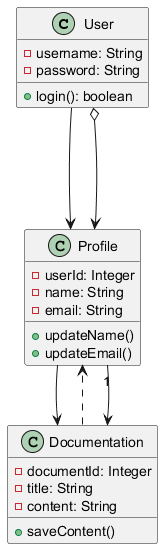

The diagram above was rendered by PlantUML. Its source (embedded in the PNG):
@startuml
class User {
  - username: String
  - password: String
  + login(): boolean
}

class Profile {
  - userId: Integer
  - name: String
  - email: String
  + updateName()
  + updateEmail()
}

class Documentation {
  - documentId: Integer
  - title: String
  - content: String
  + saveContent()
}

User --> Profile
Profile --> Documentation

Documentation ..> Profile

User o---> Profile
Profile "1" --> Documentation

@enduml